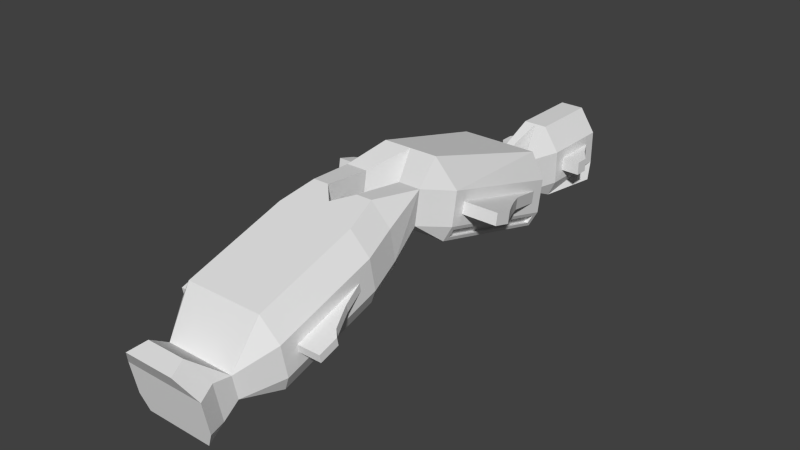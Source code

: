 # Source: fast.blend  (saved by Blender 2.64.2; exported with 4.5.12 LTS)
import bpy
from mathutils import Matrix  # noqa: F401  (used for matrix-valued properties, if any)

bpy.ops.wm.read_factory_settings(use_empty=True)
scene = bpy.context.scene
scene.name = 'Scene'

# ---- collections
col_collection_14 = bpy.data.collections.new('Collection 14'); scene.collection.children.link(col_collection_14)

# ---- world
world_world = bpy.data.worlds.new('World'); scene.world = world_world
world_world.color = (0.05088, 0.05088, 0.05088)
world_world.use_sun_shadow = False
world_world.sun_shadow_jitter_overblur = 0.0
world_world.cycles.sampling_method = 'MANUAL'
world_world.cycles.sample_map_resolution = 256

# ---- meshes
me_cube_001 = bpy.data.meshes.new('Cube.001')
me_cube_001.from_pydata([(2.071, 25.33, -1.285), (0.0, 25.33, -1.285), (3.228, 31.2, -1.285), (0.0, 31.2, -1.285), (0.0, 17.61, -0.9398), (4.818, 17.61, -0.9398), (0.0, 3.886, 2.868), (4.818, 3.886, 2.868), (1.613, -2.315, 2.121), (4.068, -2.315, 2.121), (0.0, -3.948, 1.62), (4.818, -5.709, 1.081), (0.0, -15.89, -2.041), (4.818, -15.89, -2.041), (0.0, -19.59, -1.552), (0.0, -20.98, -3.601), (2.818, -20.98, -3.601), (0.0, -22.68, -4.122), (3.418, -22.68, -4.122), (2.802, 25.33, 0.2899), (0.0, 25.33, 0.2899), (2.802, 32.33, 0.2899), (0.0, 32.33, 0.2899), (1.802, 21.84, 0.2899), (1.141, 21.84, 0.2899), (0.0, 17.89, 0.597), (5.549, 17.89, 0.597), (0.0, 4.162, 4.405), (5.549, 4.162, 4.405), (1.863, 0.8289, 5.329), (4.089, 0.8289, 5.329), (1.613, -2.619, 3.65), (4.799, -2.619, 3.65), (0.0, -4.252, 3.149), (5.549, -6.013, 2.609), (5.549, -16.2, -0.5119), (3.549, -19.59, -1.552), (3.549, -21.16, -2.721), (0.0, -22.99, -2.593), (4.149, -22.99, -2.593), (2.802, 25.33, 3.64), (0.0, 25.33, 3.64), (2.802, 32.33, 3.64), (0.0, 32.33, 3.64), (1.802, 21.84, 3.64), (1.141, 21.84, 3.64), (0.0, 18.48, 3.866), (5.549, 18.48, 3.866), (0.0, 4.75, 7.674), (5.549, 4.75, 7.674), (1.863, 1.417, 8.598), (4.089, 1.417, 8.598), (1.613, -3.265, 6.902), (4.799, -3.265, 6.902), (0.0, -4.898, 6.401), (5.549, -6.659, 5.862), (5.549, -16.84, 2.74), (3.549, -20.07, 0.8803), (3.549, -21.93, 1.18), (0.0, -23.63, 0.6594), (4.149, -23.63, 0.6594), (1.213, 25.33, 6.045), (0.0, 25.33, 6.045), (1.213, 32.33, 6.045), (0.0, 32.33, 6.045), (0.0, 18.9, 6.214), (3.96, 18.9, 6.214), (0.0, 5.172, 10.02), (2.848, 5.172, 10.02), (1.613, -3.729, 9.237), (3.21, -3.729, 9.237), (0.0, -5.362, 8.736), (3.96, -7.123, 8.197), (0.0, -17.31, 5.075), (3.96, -17.31, 5.075), (0.0, -20.07, 0.8803), (0.0, -23.12, 3.294), (1.96, -23.12, 3.294), (0.0, -24.81, 2.774), (2.56, -24.81, 2.774), (5.549, -7.781, 3.386), (5.549, -14.92, 1.197), (5.549, -7.933, 4.152), (5.549, -15.07, 1.964), (6.159, -10.02, 2.698), (6.159, -14.92, 1.197), (6.159, -10.18, 3.465), (6.159, -15.07, 1.964), (6.635, -11.13, 2.359), (6.635, -14.92, 1.197), (6.635, -11.28, 3.125), (6.635, -15.07, 1.964), (7.16, -12.29, 2.004), (7.16, -14.92, 1.197), (7.16, -12.44, 2.771), (7.16, -15.07, 1.964), (7.844, -12.97, 1.796), (7.844, -14.92, 1.197), (7.844, -13.12, 2.563), (7.844, -15.07, 1.964), (5.549, 16.8, 1.998), (5.549, 5.63, 5.096), (5.549, 17.01, 3.175), (5.549, 5.842, 6.273), (7.372, 10.69, 3.693), (7.372, 5.63, 5.096), (7.372, 10.9, 4.87), (7.372, 5.842, 6.273), (6.467, 5.842, 6.273), (6.467, 12.85, 4.329), (6.467, 5.63, 5.096), (6.467, 12.64, 3.152), (8.16, 9.173, 4.113), (8.16, 5.63, 5.096), (8.16, 9.384, 5.29), (8.16, 5.842, 6.273), (9.112, 7.484, 4.581), (9.112, 5.63, 5.096), (9.112, 7.695, 5.758), (9.112, 5.842, 6.273), (2.802, 26.55, 1.287), (2.802, 31.11, 1.287), (2.802, 26.55, 2.643), (2.802, 31.11, 2.643), (4.692, 26.55, 1.287), (4.692, 27.89, 1.287), (4.692, 26.55, 2.643), (4.692, 27.89, 2.643), (3.689, 29.32, 2.643), (3.689, 26.55, 2.643), (3.689, 29.32, 1.287), (3.689, 26.55, 1.287), (2.298, 32.33, 1.01), (0.5038, 32.33, 1.01), (2.298, 32.33, 2.92), (0.5038, 32.33, 2.92), (2.298, 31.52, 1.01), (0.5038, 31.52, 1.01), (2.298, 31.52, 2.92), (0.5038, 31.52, 2.92), (1.884, 32.33, 4.205), (0.3959, 32.33, 4.205), (1.042, 32.33, 5.479), (0.3959, 32.33, 5.479), (0.3959, 30.93, 5.479), (1.042, 30.93, 5.479), (0.3959, 30.93, 4.205), (1.884, 30.93, 4.205), (1.902, 31.45, -0.9253), (0.2915, 31.45, -0.9253), (2.299, 32.07, -0.06941), (0.2915, 32.07, -0.06941), (3.059, 30.06, -0.9253), (0.2915, 30.06, -0.9253), (2.299, 30.67, -0.06941), (0.2915, 30.67, -0.06941), (4.992, 17.14, -0.4255), (4.992, 4.488, 3.084), (5.375, 17.29, 0.3804), (5.375, 4.633, 3.89), (0.6061, 30.39, -0.4571), (0.6061, 30.33, -0.5376), (2.877, 30.33, -0.5376), (2.914, 30.39, -0.4571), (4.592, 17.14, -0.4255), (4.592, 4.488, 3.084), (4.975, 17.29, 0.3804), (4.975, 4.633, 3.89), (6.787, 6.176, 4.944), (7.372, 6.176, 4.944), (7.127, 10.34, 3.79), (6.787, 11.07, 3.587), (8.16, 6.176, 4.944), (7.925, 8.802, 4.216), (8.792, 7.264, 4.642), (8.792, 6.176, 4.944)], [], [(2, 0, 1, 3), (49, 51, 30, 28), (57, 58, 37, 36), (36, 37, 16), (30, 32, 9), (34, 35, 13, 11), (27, 6, 29), (0, 23, 24, 1), (0, 2, 21, 19), (37, 39, 18, 16), (6, 7, 30, 29), (24, 20, 1), (13, 35, 36), (8, 10, 33, 31), (164, 165, 157, 156), (5, 23, 26), (32, 34, 11, 9), (7, 28, 30), (23, 0, 19), (152, 154, 150, 148), (17, 18, 39, 38), (40, 42, 63, 61), (45, 65, 66, 44), (82, 83, 87, 86), (29, 31, 52, 50), (24, 25, 46, 45), (122, 120, 131, 129), (58, 60, 39, 37), (51, 53, 32, 30), (44, 47, 26, 23), (38, 39, 60, 59), (56, 57, 36, 35), (31, 33, 54, 52), (110, 108, 103, 101), (20, 24, 45, 41), (53, 55, 34, 32), (27, 29, 50, 48), (23, 19, 40, 44), (139, 137, 133, 135), (63, 64, 62, 61), (65, 45, 46), (62, 41, 45), (77, 79, 60, 58), (48, 50, 67), (44, 61, 62, 45), (59, 60, 79, 78), (76, 78, 79, 77), (52, 54, 71, 69), (66, 68, 49, 47), (61, 44, 40), (70, 72, 55, 53), (44, 66, 47), (140, 141, 146, 147), (77, 57, 75, 76), (50, 52, 69), (72, 74, 56, 55), (4, 24, 23, 5), (24, 4, 25), (31, 29, 8), (29, 30, 9, 8), (51, 70, 53), (68, 51, 49), (51, 50, 69, 70), (68, 67, 50, 51), (65, 67, 68, 66), (74, 57, 56), (57, 77, 58), (74, 73, 75, 57), (70, 69, 71, 72), (72, 71, 73, 74), (15, 16, 18, 17), (36, 14, 12, 13), (36, 16, 15, 14), (8, 9, 11, 13, 12, 10), (4, 5, 7, 6), (80, 81, 35, 34), (83, 82, 55, 56), (81, 83, 56, 35), (82, 80, 34, 55), (88, 89, 85, 84), (83, 81, 85, 87), (80, 82, 86, 84), (84, 85, 81, 80), (88, 90, 94, 92), (86, 87, 91, 90), (87, 85, 89, 91), (84, 86, 90, 88), (92, 94, 98, 96), (92, 93, 89, 88), (90, 91, 95, 94), (91, 89, 93, 95), (98, 99, 97, 96), (96, 97, 93, 92), (94, 95, 99, 98), (95, 93, 97, 99), (173, 172, 169, 170), (114, 112, 104, 106), (113, 115, 107, 105), (117, 119, 115, 113), (170, 169, 168, 171), (109, 108, 107, 106), (105, 107, 108, 110), (106, 107, 115, 114), (102, 103, 108, 109), (111, 110, 101, 100), (109, 111, 100, 102), (106, 104, 111, 109), (100, 101, 28, 26), (103, 102, 47, 49), (101, 103, 49, 28), (102, 100, 26, 47), (118, 119, 117, 116), (114, 115, 119, 118), (174, 175, 172, 173), (118, 116, 112, 114), (129, 131, 124, 126), (131, 130, 125, 124), (126, 127, 128, 129), (126, 124, 125, 127), (121, 123, 128, 130), (129, 128, 123, 122), (120, 121, 130, 131), (130, 128, 127, 125), (121, 120, 19, 21), (122, 123, 42, 40), (123, 121, 21, 42), (120, 122, 40, 19), (133, 132, 21, 22), (134, 135, 43, 42), (135, 133, 22, 43), (132, 134, 42, 21), (136, 137, 139, 138), (138, 139, 135, 134), (136, 138, 134, 132), (132, 133, 137, 136), (147, 145, 142, 140), (145, 144, 143, 142), (141, 143, 144, 146), (147, 146, 144, 145), (141, 140, 42, 43), (142, 143, 64, 63), (140, 142, 63, 42), (143, 141, 43, 64), (149, 148, 2, 3), (150, 151, 22, 21), (151, 149, 3, 22), (148, 150, 21, 2), (162, 161, 160, 163), (155, 153, 149, 151), (148, 149, 153, 152), (154, 155, 151, 150), (156, 157, 7, 5), (159, 158, 26, 28), (157, 159, 28, 7), (158, 156, 5, 26), (160, 161, 153, 155), (161, 162, 152, 153), (163, 160, 155, 154), (162, 163, 154, 152), (166, 167, 165, 164), (158, 159, 167, 166), (165, 167, 159, 157), (166, 164, 156, 158), (168, 169, 105, 110), (170, 171, 111, 104), (171, 168, 110, 111), (169, 172, 113, 105), (173, 170, 104, 112), (175, 174, 116, 117), (172, 175, 117, 113), (174, 173, 112, 116)])
me_cube_001.use_remesh_preserve_volume = False
me_cube_001.use_remesh_preserve_attributes = False
me_cube_001.use_mirror_vertex_groups = False
me_cube_001.update()

# ---- objects
ob_cube = bpy.data.objects.new('Cube', me_cube_001)

# ---- transforms, parenting, visibility, modifiers, constraints
ob_cube.location = (0.0, 0.0, 0.0)
ob_cube.scale = (0.7606, 0.7606, 0.7606)
ob_cube.lineart.crease_threshold = 0.0
_m = ob_cube.modifiers.new('Mirror', 'MIRROR')

# ---- collection membership
col_collection_14.objects.link(ob_cube)

# ---- scene / render settings (as saved in the file)
scene.frame_start = 1; scene.frame_end = 250; scene.frame_set(0)
scene.render.engine = 'BLENDER_EEVEE_NEXT'
scene.render.image_settings.color_mode = 'RGB'
scene.render.image_settings.compression = 90
scene.render.resolution_percentage = 50
scene.render.dither_intensity = 0.0
scene.render.bake_margin = 2
scene.render.bake_bias = 0.0
scene.cycles.use_denoising = False
scene.cycles.samples = 10
scene.cycles.sampling_pattern = 'TABULATED_SOBOL'
scene.cycles.light_sampling_threshold = 0.0
scene.cycles.use_adaptive_sampling = False
scene.cycles.use_light_tree = False
scene.cycles.blur_glossy = 0.0
scene.cycles.volume_bounces = 1
scene.cycles.pixel_filter_type = 'GAUSSIAN'
scene.cycles.sample_clamp_indirect = 0.0
scene.view_settings.view_transform = 'Standard'
bpy.context.view_layer.update()

# ---- added for rendering (the .blend has no active camera and no usable light): camera, sun
cam_auto = bpy.data.cameras.new('AutoCamera')
cam_auto.lens = 50.0
cam_auto.sensor_width = 36.0
cam_auto.clip_end = 1000.0
ob_auto_camera = bpy.data.objects.new('AutoCamera', cam_auto)
scene.collection.objects.link(ob_auto_camera)
ob_auto_camera.location = (43.3652, -49.1817, 36.9359)
ob_auto_camera.rotation_euler = (1.09748, -7.21219e-08, 0.694738)
scene.camera = ob_auto_camera
light_auto_sun = bpy.data.lights.new('AutoSun', 'SUN')
light_auto_sun.energy = 3.0
light_auto_sun.angle = 0.0523599
ob_auto_sun = bpy.data.objects.new('AutoSun', light_auto_sun)
scene.collection.objects.link(ob_auto_sun)
ob_auto_sun.rotation_euler = (0.872665, 0.174533, 0.523599)
bpy.context.view_layer.update()
